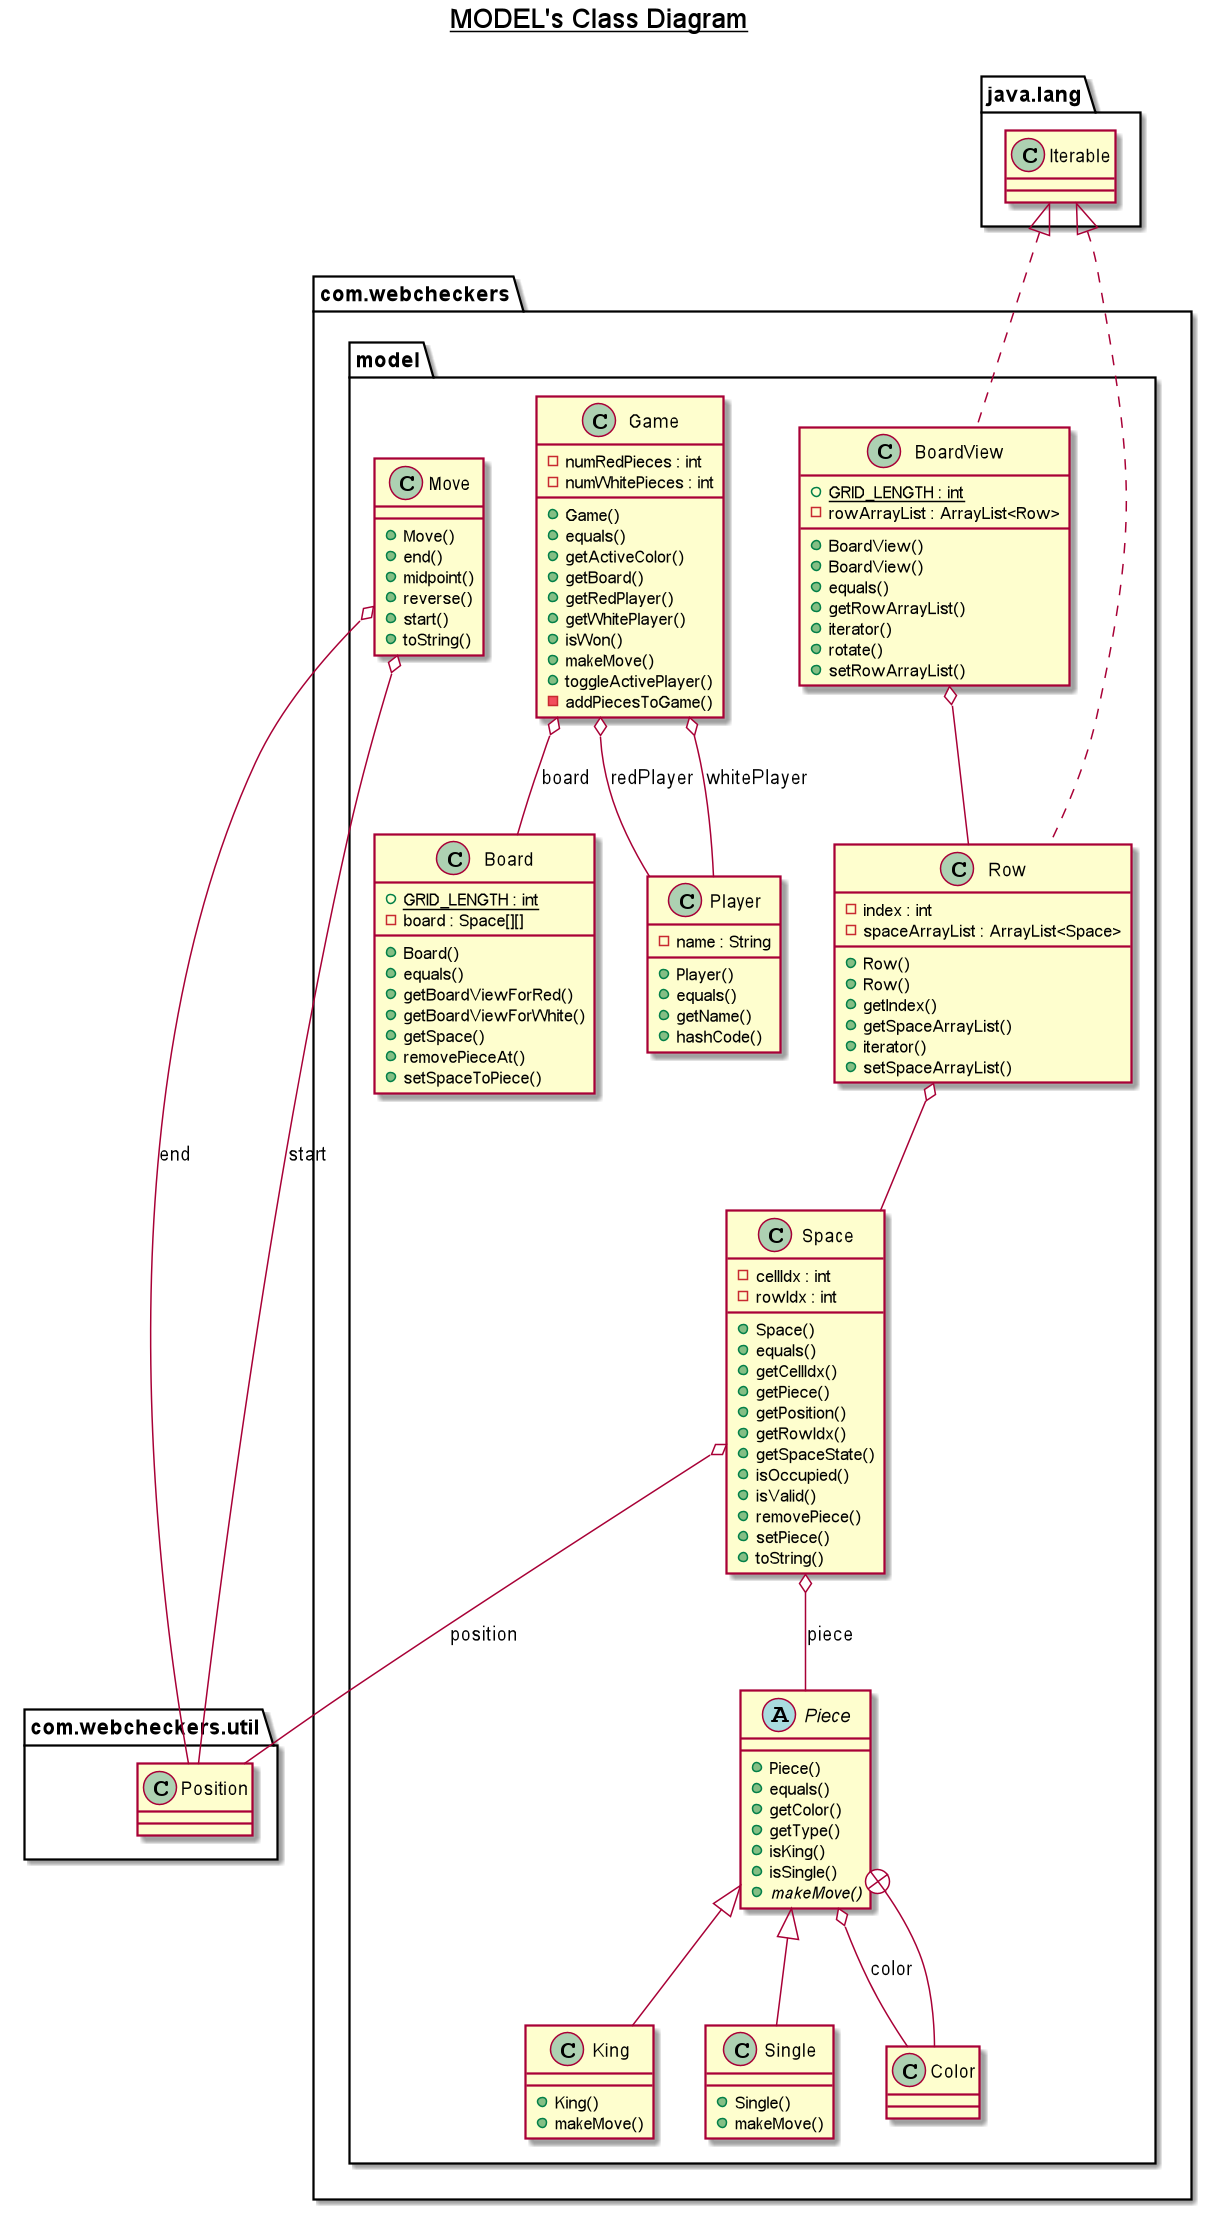

The diagram above was rendered by PlantUML. Its source (embedded in the PNG):
@startuml

title __MODEL's Class Diagram__\n

  namespace com.webcheckers {
    namespace model {
      class com.webcheckers.model.Board {
          {static} + GRID_LENGTH : int
          - board : Space[][]
          + Board()
          + equals()
          + getBoardViewForRed()
          + getBoardViewForWhite()
          + getSpace()
          + removePieceAt()
          + setSpaceToPiece()
      }
    }
  }
  

  namespace com.webcheckers {
    namespace model {
      class com.webcheckers.model.BoardView {
          {static} + GRID_LENGTH : int
          - rowArrayList : ArrayList<Row>
          + BoardView()
          + BoardView()
          + equals()
          + getRowArrayList()
          + iterator()
          + rotate()
          + setRowArrayList()
      }
    }
  }
  

  namespace com.webcheckers {
    namespace model {
      class com.webcheckers.model.Game {
          - numRedPieces : int
          - numWhitePieces : int
          + Game()
          + equals()
          + getActiveColor()
          + getBoard()
          + getRedPlayer()
          + getWhitePlayer()
          + isWon()
          + makeMove()
          + toggleActivePlayer()
          - addPiecesToGame()
      }
    }
  }
  

  

  namespace com.webcheckers {
    namespace model {
      class com.webcheckers.model.King {
          + King()
          + makeMove()
      }
    }
  }
  

  namespace com.webcheckers {
    namespace model {
      class com.webcheckers.model.Move {
          + Move()
          + end()
          + midpoint()
          + reverse()
          + start()
          + toString()
      }
    }
  }
  

  namespace com.webcheckers {
    namespace model {
      abstract class com.webcheckers.model.Piece {
          + Piece()
          + equals()
          + getColor()
          + getType()
          + isKing()
          + isSingle()
          {abstract} + makeMove()
      }
    }
  }
  




  namespace com.webcheckers {
    namespace model {
      class com.webcheckers.model.Player {
          - name : String
          + Player()
          + equals()
          + getName()
          + hashCode()
      }
    }
  }
  

  namespace com.webcheckers {
    namespace model {
      class com.webcheckers.model.Row {
          - index : int
          - spaceArrayList : ArrayList<Space>
          + Row()
          + Row()
          + getIndex()
          + getSpaceArrayList()
          + iterator()
          + setSpaceArrayList()
      }
    }
  }
  

  namespace com.webcheckers {
    namespace model {
      class com.webcheckers.model.Single {
          + Single()
          + makeMove()
      }
    }
  }
  

  namespace com.webcheckers {
    namespace model {
      class com.webcheckers.model.Space {
          - cellIdx : int
          - rowIdx : int
          + Space()
          + equals()
          + getCellIdx()
          + getPiece()
          + getPosition()
          + getRowIdx()
          + getSpaceState()
          + isOccupied()
          + isValid()
          + removePiece()
          + setPiece()
          + toString()
      }
    }
  }
  




  com.webcheckers.model.BoardView .up.|> java.lang.Iterable
  com.webcheckers.model.Game o-- com.webcheckers.model.Board : board
  com.webcheckers.model.BoardView o-- com.webcheckers.model.Row
  com.webcheckers.model.Row o-- com.webcheckers.model.Space
  com.webcheckers.model.Game o-- com.webcheckers.model.Player : redPlayer
  com.webcheckers.model.Game o-- com.webcheckers.model.Player : whitePlayer
  com.webcheckers.model.King -up-|> com.webcheckers.model.Piece
  com.webcheckers.model.Move o-- com.webcheckers.util.Position : end
  com.webcheckers.model.Move o-- com.webcheckers.util.Position : start
  com.webcheckers.model.Piece o-- com.webcheckers.model.Piece.Color : color
  com.webcheckers.model.Piece +-down- com.webcheckers.model.Piece.Color
  com.webcheckers.model.Row .up.|> java.lang.Iterable
  com.webcheckers.model.Single -up-|> com.webcheckers.model.Piece
  com.webcheckers.model.Space o-- com.webcheckers.model.Piece : piece
  com.webcheckers.model.Space o-- com.webcheckers.util.Position : position


right footer


PlantUML diagram generated by SketchIt! (https://bitbucket.org/pmesmeur/sketch.it)
For more information about this tool, please contact philippe.mesmeur@gmail.com
endfooter

@enduml